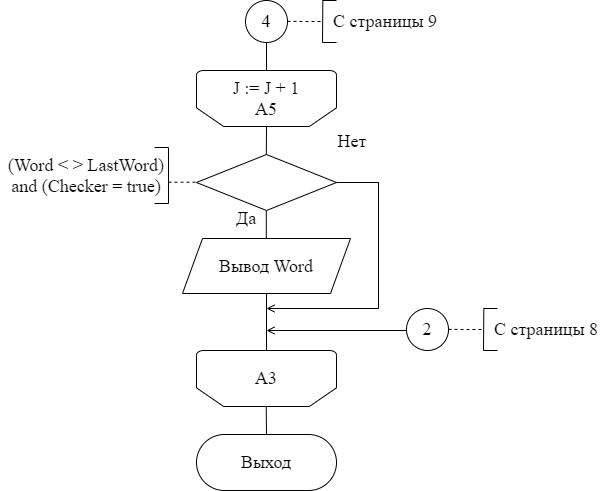

The diagram above was exported from draw.io. Its source (the exported page's mxGraphModel, read from the mxfile embedded in the PNG):
<mxGraphModel dx="1422" dy="762" grid="1" gridSize="14" guides="1" tooltips="1" connect="1" arrows="1" fold="1" page="1" pageScale="1" pageWidth="827" pageHeight="1169" math="0" shadow="0">
  <root>
    <mxCell id="0" />
    <mxCell id="1" parent="0" />
    <mxCell id="rnhRpeJXhlQQacCMqh-E-21" value="" style="endArrow=none;html=1;rounded=0;fontFamily=Times New Roman;fontSize=18;entryX=0.5;entryY=1;entryDx=0;entryDy=0;" parent="1" target="oMZem23N9KxPs4hryC8c-1" edge="1">
      <mxGeometry width="50" height="50" relative="1" as="geometry">
        <mxPoint x="434" y="224" as="sourcePoint" />
        <mxPoint x="433.76" y="200" as="targetPoint" />
      </mxGeometry>
    </mxCell>
    <mxCell id="rnhRpeJXhlQQacCMqh-E-22" value="" style="endArrow=none;html=1;rounded=0;fontFamily=Times New Roman;fontSize=18;" parent="1" edge="1">
      <mxGeometry width="50" height="50" relative="1" as="geometry">
        <mxPoint x="433.8" y="308" as="sourcePoint" />
        <mxPoint x="434.04" y="280" as="targetPoint" />
      </mxGeometry>
    </mxCell>
    <mxCell id="rnhRpeJXhlQQacCMqh-E-23" value="" style="endArrow=none;html=1;rounded=0;fontFamily=Times New Roman;fontSize=18;" parent="1" edge="1">
      <mxGeometry width="50" height="50" relative="1" as="geometry">
        <mxPoint x="433.79999999999995" y="392" as="sourcePoint" />
        <mxPoint x="433.79999999999995" y="364" as="targetPoint" />
      </mxGeometry>
    </mxCell>
    <mxCell id="oMZem23N9KxPs4hryC8c-1" value="4" style="ellipse;whiteSpace=wrap;html=1;aspect=fixed;fontFamily=Times New Roman;fontSize=18;strokeColor=default;strokeWidth=1;" parent="1" vertex="1">
      <mxGeometry x="413" y="154" width="42" height="42" as="geometry" />
    </mxCell>
    <mxCell id="oMZem23N9KxPs4hryC8c-2" value="J := J + 1&lt;br&gt;А5" style="strokeWidth=1;html=1;shape=mxgraph.flowchart.loop_limit;whiteSpace=wrap;fontFamily=Times New Roman;fontSize=18;strokeColor=default;flipV=1;" parent="1" vertex="1">
      <mxGeometry x="364" y="224" width="140" height="56" as="geometry" />
    </mxCell>
    <mxCell id="oMZem23N9KxPs4hryC8c-4" value="" style="endArrow=none;dashed=1;html=1;rounded=0;fontFamily=Times New Roman;fontSize=18;" parent="1" edge="1">
      <mxGeometry width="50" height="50" relative="1" as="geometry">
        <mxPoint x="455" y="174.86000000000007" as="sourcePoint" />
        <mxPoint x="490" y="175.06" as="targetPoint" />
      </mxGeometry>
    </mxCell>
    <mxCell id="oMZem23N9KxPs4hryC8c-5" value="" style="endArrow=none;html=1;rounded=0;fontFamily=Times New Roman;fontSize=18;" parent="1" edge="1">
      <mxGeometry width="50" height="50" relative="1" as="geometry">
        <mxPoint x="490" y="196" as="sourcePoint" />
        <mxPoint x="490.3299999999999" y="154" as="targetPoint" />
      </mxGeometry>
    </mxCell>
    <mxCell id="oMZem23N9KxPs4hryC8c-6" value="" style="endArrow=none;html=1;rounded=0;fontFamily=Times New Roman;fontSize=18;" parent="1" edge="1">
      <mxGeometry width="50" height="50" relative="1" as="geometry">
        <mxPoint x="490" y="196" as="sourcePoint" />
        <mxPoint x="504" y="196" as="targetPoint" />
      </mxGeometry>
    </mxCell>
    <mxCell id="oMZem23N9KxPs4hryC8c-7" value="" style="endArrow=none;html=1;rounded=0;fontFamily=Times New Roman;fontSize=18;" parent="1" edge="1">
      <mxGeometry width="50" height="50" relative="1" as="geometry">
        <mxPoint x="490" y="154" as="sourcePoint" />
        <mxPoint x="504" y="154" as="targetPoint" />
      </mxGeometry>
    </mxCell>
    <mxCell id="oMZem23N9KxPs4hryC8c-8" value="С страницы 9" style="text;html=1;strokeColor=none;fillColor=none;align=center;verticalAlign=middle;whiteSpace=wrap;rounded=0;fontFamily=Times New Roman;fontSize=18;" parent="1" vertex="1">
      <mxGeometry x="490" y="154" width="126" height="42" as="geometry" />
    </mxCell>
    <mxCell id="oMZem23N9KxPs4hryC8c-17" value="" style="endArrow=none;html=1;rounded=0;fontFamily=Times New Roman;fontSize=18;exitX=0.5;exitY=1;exitDx=0;exitDy=0;exitPerimeter=0;entryX=0.5;entryY=1;entryDx=0;entryDy=0;" parent="1" source="oMZem23N9KxPs4hryC8c-18" target="W1YVtz7aPRJiIGdsRam_-9" edge="1">
      <mxGeometry width="50" height="50" relative="1" as="geometry">
        <mxPoint x="433.5799999999999" y="476" as="sourcePoint" />
        <mxPoint x="433.5799999999999" y="448" as="targetPoint" />
      </mxGeometry>
    </mxCell>
    <mxCell id="oMZem23N9KxPs4hryC8c-18" value="А3&lt;br&gt;" style="strokeWidth=1;html=1;shape=mxgraph.flowchart.loop_limit;whiteSpace=wrap;fontFamily=Times New Roman;fontSize=18;strokeColor=default;flipV=1;" parent="1" vertex="1">
      <mxGeometry x="364" y="504" width="140" height="56" as="geometry" />
    </mxCell>
    <mxCell id="W1YVtz7aPRJiIGdsRam_-1" value="" style="rhombus;whiteSpace=wrap;html=1;fontFamily=Times New Roman;fontSize=18;strokeColor=default;strokeWidth=1;" parent="1" vertex="1">
      <mxGeometry x="364" y="308" width="140" height="56" as="geometry" />
    </mxCell>
    <mxCell id="W1YVtz7aPRJiIGdsRam_-2" value="" style="endArrow=none;dashed=1;html=1;rounded=0;fontFamily=Times New Roman;fontSize=18;" parent="1" edge="1">
      <mxGeometry width="50" height="50" relative="1" as="geometry">
        <mxPoint x="336" y="335.71000000000026" as="sourcePoint" />
        <mxPoint x="364" y="335.71000000000026" as="targetPoint" />
      </mxGeometry>
    </mxCell>
    <mxCell id="W1YVtz7aPRJiIGdsRam_-3" value="" style="endArrow=none;html=1;rounded=0;fontFamily=Times New Roman;fontSize=18;" parent="1" edge="1">
      <mxGeometry width="50" height="50" relative="1" as="geometry">
        <mxPoint x="336" y="357" as="sourcePoint" />
        <mxPoint x="336" y="301" as="targetPoint" />
      </mxGeometry>
    </mxCell>
    <mxCell id="W1YVtz7aPRJiIGdsRam_-4" value="" style="endArrow=none;html=1;rounded=0;fontFamily=Times New Roman;fontSize=18;" parent="1" edge="1">
      <mxGeometry width="50" height="50" relative="1" as="geometry">
        <mxPoint x="322" y="357" as="sourcePoint" />
        <mxPoint x="336" y="357" as="targetPoint" />
      </mxGeometry>
    </mxCell>
    <mxCell id="W1YVtz7aPRJiIGdsRam_-5" value="" style="endArrow=none;html=1;rounded=0;fontFamily=Times New Roman;fontSize=18;" parent="1" edge="1">
      <mxGeometry width="50" height="50" relative="1" as="geometry">
        <mxPoint x="322" y="301" as="sourcePoint" />
        <mxPoint x="336" y="301" as="targetPoint" />
      </mxGeometry>
    </mxCell>
    <mxCell id="W1YVtz7aPRJiIGdsRam_-6" value="(Word &amp;lt; &amp;gt; LastWord) and (Checker = true)" style="text;html=1;strokeColor=none;fillColor=none;align=center;verticalAlign=middle;whiteSpace=wrap;rounded=0;fontFamily=Times New Roman;fontSize=18;" parent="1" vertex="1">
      <mxGeometry x="168" y="301" width="172" height="56" as="geometry" />
    </mxCell>
    <mxCell id="W1YVtz7aPRJiIGdsRam_-7" value="Да" style="text;html=1;strokeColor=none;fillColor=none;align=center;verticalAlign=middle;whiteSpace=wrap;rounded=0;fontFamily=Times New Roman;fontSize=18;" parent="1" vertex="1">
      <mxGeometry x="384" y="357" width="60" height="30" as="geometry" />
    </mxCell>
    <mxCell id="W1YVtz7aPRJiIGdsRam_-8" value="Нет" style="text;html=1;strokeColor=none;fillColor=none;align=center;verticalAlign=middle;whiteSpace=wrap;rounded=0;fontFamily=Times New Roman;fontSize=18;" parent="1" vertex="1">
      <mxGeometry x="490" y="280" width="60" height="30" as="geometry" />
    </mxCell>
    <mxCell id="W1YVtz7aPRJiIGdsRam_-9" value="Вывод Word" style="shape=parallelogram;perimeter=parallelogramPerimeter;whiteSpace=wrap;html=1;fixedSize=1;fontFamily=Times New Roman;fontSize=18;strokeColor=default;strokeWidth=1;" parent="1" vertex="1">
      <mxGeometry x="350" y="392" width="168" height="55" as="geometry" />
    </mxCell>
    <mxCell id="W1YVtz7aPRJiIGdsRam_-10" value="" style="endArrow=none;html=1;rounded=0;fontFamily=Times New Roman;fontSize=18;exitX=1;exitY=0.5;exitDx=0;exitDy=0;" parent="1" source="W1YVtz7aPRJiIGdsRam_-1" edge="1">
      <mxGeometry width="50" height="50" relative="1" as="geometry">
        <mxPoint x="528" y="372" as="sourcePoint" />
        <mxPoint x="546" y="336" as="targetPoint" />
      </mxGeometry>
    </mxCell>
    <mxCell id="W1YVtz7aPRJiIGdsRam_-11" value="" style="endArrow=none;html=1;rounded=0;fontFamily=Times New Roman;fontSize=18;exitX=1;exitY=0.5;exitDx=0;exitDy=0;" parent="1" edge="1">
      <mxGeometry width="50" height="50" relative="1" as="geometry">
        <mxPoint x="546" y="335.71" as="sourcePoint" />
        <mxPoint x="546" y="462" as="targetPoint" />
      </mxGeometry>
    </mxCell>
    <mxCell id="W1YVtz7aPRJiIGdsRam_-13" value="" style="endArrow=open;html=1;rounded=0;fontFamily=Times New Roman;fontSize=18;endFill=0;" parent="1" edge="1">
      <mxGeometry width="50" height="50" relative="1" as="geometry">
        <mxPoint x="546" y="462" as="sourcePoint" />
        <mxPoint x="434" y="462" as="targetPoint" />
      </mxGeometry>
    </mxCell>
    <mxCell id="W1YVtz7aPRJiIGdsRam_-14" value="2" style="ellipse;whiteSpace=wrap;html=1;aspect=fixed;fontFamily=Times New Roman;fontSize=18;strokeColor=default;strokeWidth=1;" parent="1" vertex="1">
      <mxGeometry x="574" y="462" width="42" height="42" as="geometry" />
    </mxCell>
    <mxCell id="W1YVtz7aPRJiIGdsRam_-15" value="" style="endArrow=open;html=1;rounded=0;fontFamily=Times New Roman;fontSize=18;endFill=0;" parent="1" edge="1">
      <mxGeometry width="50" height="50" relative="1" as="geometry">
        <mxPoint x="574" y="484" as="sourcePoint" />
        <mxPoint x="434" y="484" as="targetPoint" />
      </mxGeometry>
    </mxCell>
    <mxCell id="W1YVtz7aPRJiIGdsRam_-16" value="" style="endArrow=none;html=1;rounded=0;fontFamily=Times New Roman;fontSize=18;" parent="1" edge="1">
      <mxGeometry width="50" height="50" relative="1" as="geometry">
        <mxPoint x="434" y="588" as="sourcePoint" />
        <mxPoint x="433.7099999999999" y="560" as="targetPoint" />
      </mxGeometry>
    </mxCell>
    <mxCell id="W1YVtz7aPRJiIGdsRam_-17" value="Выход" style="rounded=1;whiteSpace=wrap;html=1;fontFamily=Times New Roman;fontSize=18;strokeColor=default;strokeWidth=1;arcSize=50;" parent="1" vertex="1">
      <mxGeometry x="364" y="588" width="140" height="56" as="geometry" />
    </mxCell>
    <mxCell id="4qvp3zxysPJNQjJKoy2z-1" value="" style="endArrow=none;dashed=1;html=1;rounded=0;fontFamily=Times New Roman;fontSize=18;" edge="1" parent="1">
      <mxGeometry width="50" height="50" relative="1" as="geometry">
        <mxPoint x="616" y="482.8600000000001" as="sourcePoint" />
        <mxPoint x="651" y="483.05999999999995" as="targetPoint" />
      </mxGeometry>
    </mxCell>
    <mxCell id="4qvp3zxysPJNQjJKoy2z-2" value="" style="endArrow=none;html=1;rounded=0;fontFamily=Times New Roman;fontSize=18;" edge="1" parent="1">
      <mxGeometry width="50" height="50" relative="1" as="geometry">
        <mxPoint x="651" y="504" as="sourcePoint" />
        <mxPoint x="651.3299999999999" y="462" as="targetPoint" />
      </mxGeometry>
    </mxCell>
    <mxCell id="4qvp3zxysPJNQjJKoy2z-3" value="" style="endArrow=none;html=1;rounded=0;fontFamily=Times New Roman;fontSize=18;" edge="1" parent="1">
      <mxGeometry width="50" height="50" relative="1" as="geometry">
        <mxPoint x="651" y="504" as="sourcePoint" />
        <mxPoint x="665" y="504" as="targetPoint" />
      </mxGeometry>
    </mxCell>
    <mxCell id="4qvp3zxysPJNQjJKoy2z-4" value="" style="endArrow=none;html=1;rounded=0;fontFamily=Times New Roman;fontSize=18;" edge="1" parent="1">
      <mxGeometry width="50" height="50" relative="1" as="geometry">
        <mxPoint x="651" y="462" as="sourcePoint" />
        <mxPoint x="665" y="462" as="targetPoint" />
      </mxGeometry>
    </mxCell>
    <mxCell id="4qvp3zxysPJNQjJKoy2z-5" value="С страницы 8" style="text;html=1;strokeColor=none;fillColor=none;align=center;verticalAlign=middle;whiteSpace=wrap;rounded=0;fontFamily=Times New Roman;fontSize=18;" vertex="1" parent="1">
      <mxGeometry x="651" y="462" width="126" height="42" as="geometry" />
    </mxCell>
  </root>
</mxGraphModel>